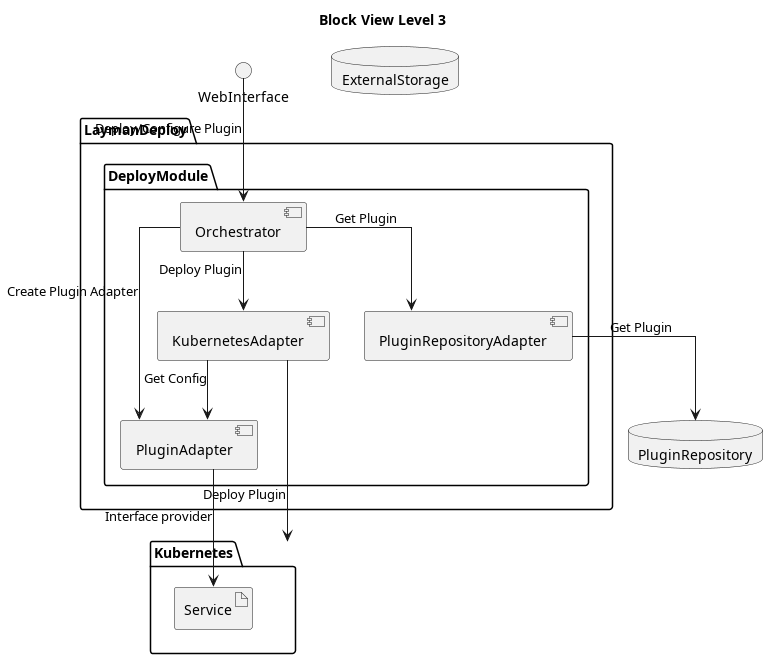

The diagram above was rendered by PlantUML. Its source (embedded in the PNG):
@startuml
skinparam linetype ortho

title Block View Level 3

package LaymanDeploy {

    package DeployModule {
        component PluginRepositoryAdapter
        component Orchestrator
        component PluginAdapter
        component KubernetesAdapter
    }
    
}

package Kubernetes {
    artifact Service
}

database PluginRepository
database ExternalStorage


WebInterface --> Orchestrator: Deploy/Configure Plugin
Orchestrator --> PluginRepositoryAdapter: Get Plugin
PluginRepositoryAdapter --> PluginRepository: Get Plugin
Orchestrator --> PluginAdapter: Create Plugin Adapter
PluginAdapter --> Service: Interface provider
Orchestrator --> KubernetesAdapter: Deploy Plugin
KubernetesAdapter --> PluginAdapter: Get Config
KubernetesAdapter ---> Kubernetes: Deploy Plugin


@enduml